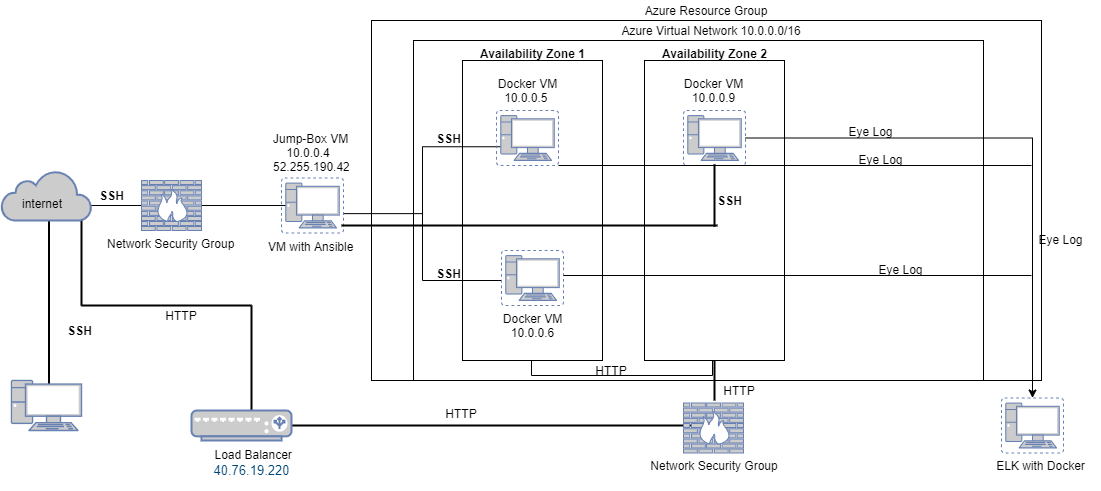

The diagram above was exported from draw.io. Its source (the exported page's mxGraphModel, read from the mxfile embedded in the PNG):
<mxGraphModel dx="1888" dy="491" grid="1" gridSize="10" guides="1" tooltips="1" connect="1" arrows="1" fold="1" page="1" pageScale="1" pageWidth="850" pageHeight="1100" math="0" shadow="0">
  <root>
    <mxCell id="0" />
    <mxCell id="1" parent="0" />
    <mxCell id="xhSCzaCq2fewwMUue0BS-77" value="" style="rounded=0;whiteSpace=wrap;html=1;" parent="1" vertex="1">
      <mxGeometry x="320" y="20" width="670" height="360" as="geometry" />
    </mxCell>
    <mxCell id="xhSCzaCq2fewwMUue0BS-35" value="" style="line;strokeWidth=2;direction=south;html=1;" parent="1" vertex="1">
      <mxGeometry x="25" y="215" width="10" height="90" as="geometry" />
    </mxCell>
    <mxCell id="xhSCzaCq2fewwMUue0BS-31" value="" style="line;strokeWidth=2;direction=south;html=1;" parent="1" vertex="1">
      <mxGeometry x="-7.5" y="220" width="10" height="170" as="geometry" />
    </mxCell>
    <mxCell id="xhSCzaCq2fewwMUue0BS-15" value="" style="rounded=0;whiteSpace=wrap;html=1;" parent="1" vertex="1">
      <mxGeometry x="362" y="40" width="570" height="340" as="geometry" />
    </mxCell>
    <mxCell id="xhSCzaCq2fewwMUue0BS-12" value="" style="rounded=0;whiteSpace=wrap;html=1;" parent="1" vertex="1">
      <mxGeometry x="411" y="60" width="140" height="300" as="geometry" />
    </mxCell>
    <mxCell id="xhSCzaCq2fewwMUue0BS-25" value="" style="html=1;shape=mxgraph.flowchart.annotation_2;align=left;labelPosition=right;" parent="1" vertex="1">
      <mxGeometry x="292" y="146.25" width="158" height="133.75" as="geometry" />
    </mxCell>
    <mxCell id="xhSCzaCq2fewwMUue0BS-22" value="" style="line;strokeWidth=1;rotatable=0;dashed=0;labelPosition=right;align=left;verticalAlign=middle;spacingTop=0;spacingLeft=6;points=[];portConstraint=eastwest;" parent="1" vertex="1">
      <mxGeometry x="150" y="200" width="90" height="10" as="geometry" />
    </mxCell>
    <mxCell id="xhSCzaCq2fewwMUue0BS-18" value="" style="line;strokeWidth=1;rotatable=0;dashed=0;labelPosition=right;align=left;verticalAlign=middle;spacingTop=0;spacingLeft=6;points=[];portConstraint=eastwest;" parent="1" vertex="1">
      <mxGeometry x="30" y="200" width="60" height="10" as="geometry" />
    </mxCell>
    <mxCell id="xhSCzaCq2fewwMUue0BS-13" value="" style="rounded=0;whiteSpace=wrap;html=1;" parent="1" vertex="1">
      <mxGeometry x="593" y="60" width="140" height="300" as="geometry" />
    </mxCell>
    <mxCell id="xhSCzaCq2fewwMUue0BS-1" value="" style="fontColor=#0066CC;verticalAlign=top;verticalLabelPosition=bottom;labelPosition=center;align=center;html=1;outlineConnect=0;fillColor=#CCCCCC;strokeColor=#6881B3;gradientColor=none;gradientDirection=north;strokeWidth=2;shape=mxgraph.networks.pc;" parent="1" vertex="1">
      <mxGeometry x="-40" y="380" width="70" height="50" as="geometry" />
    </mxCell>
    <mxCell id="xhSCzaCq2fewwMUue0BS-3" value="" style="fontColor=#0066CC;verticalAlign=top;verticalLabelPosition=bottom;labelPosition=center;align=center;html=1;outlineConnect=0;fillColor=#CCCCCC;strokeColor=#6881B3;gradientColor=none;gradientDirection=north;strokeWidth=2;shape=mxgraph.networks.virtual_pc;" parent="1" vertex="1">
      <mxGeometry x="445" y="110" width="62" height="55" as="geometry" />
    </mxCell>
    <mxCell id="xhSCzaCq2fewwMUue0BS-6" value="" style="fontColor=#0066CC;verticalAlign=top;verticalLabelPosition=bottom;labelPosition=center;align=center;html=1;outlineConnect=0;fillColor=#CCCCCC;strokeColor=#6881B3;gradientColor=none;gradientDirection=north;strokeWidth=2;shape=mxgraph.networks.virtual_pc;" parent="1" vertex="1">
      <mxGeometry x="950" y="397.5" width="62" height="55" as="geometry" />
    </mxCell>
    <mxCell id="xhSCzaCq2fewwMUue0BS-61" style="edgeStyle=orthogonalEdgeStyle;rounded=0;orthogonalLoop=1;jettySize=auto;html=1;exitX=1;exitY=0.5;exitDx=0;exitDy=0;exitPerimeter=0;entryX=0.5;entryY=0;entryDx=0;entryDy=0;entryPerimeter=0;" parent="1" source="xhSCzaCq2fewwMUue0BS-8" target="xhSCzaCq2fewwMUue0BS-6" edge="1">
      <mxGeometry relative="1" as="geometry" />
    </mxCell>
    <mxCell id="xhSCzaCq2fewwMUue0BS-8" value="" style="fontColor=#0066CC;verticalAlign=top;verticalLabelPosition=bottom;labelPosition=center;align=center;html=1;outlineConnect=0;fillColor=#CCCCCC;strokeColor=#6881B3;gradientColor=none;gradientDirection=north;strokeWidth=2;shape=mxgraph.networks.virtual_pc;" parent="1" vertex="1">
      <mxGeometry x="632" y="110" width="62" height="55" as="geometry" />
    </mxCell>
    <mxCell id="xhSCzaCq2fewwMUue0BS-9" value="" style="fontColor=#0066CC;verticalAlign=top;verticalLabelPosition=bottom;labelPosition=center;align=center;html=1;outlineConnect=0;fillColor=#CCCCCC;strokeColor=#6881B3;gradientColor=none;gradientDirection=north;strokeWidth=2;shape=mxgraph.networks.virtual_pc;" parent="1" vertex="1">
      <mxGeometry x="450" y="250" width="62" height="55" as="geometry" />
    </mxCell>
    <mxCell id="xhSCzaCq2fewwMUue0BS-11" value="" style="fontColor=#0066CC;verticalAlign=top;verticalLabelPosition=bottom;labelPosition=center;align=center;html=1;outlineConnect=0;fillColor=#CCCCCC;strokeColor=#6881B3;gradientColor=none;gradientDirection=north;strokeWidth=2;shape=mxgraph.networks.virtual_pc;" parent="1" vertex="1">
      <mxGeometry x="230" y="177.5" width="62" height="55" as="geometry" />
    </mxCell>
    <mxCell id="xhSCzaCq2fewwMUue0BS-16" value="" style="fontColor=#0066CC;verticalAlign=top;verticalLabelPosition=bottom;labelPosition=center;align=center;html=1;outlineConnect=0;fillColor=#CCCCCC;strokeColor=#6881B3;gradientColor=none;gradientDirection=north;strokeWidth=2;shape=mxgraph.networks.firewall;" parent="1" vertex="1">
      <mxGeometry x="90" y="180" width="60" height="50" as="geometry" />
    </mxCell>
    <mxCell id="xhSCzaCq2fewwMUue0BS-17" value="" style="html=1;outlineConnect=0;fillColor=#CCCCCC;strokeColor=#6881B3;gradientColor=none;gradientDirection=north;strokeWidth=2;shape=mxgraph.networks.cloud;fontColor=#ffffff;" parent="1" vertex="1">
      <mxGeometry x="-50" y="170" width="90" height="50" as="geometry" />
    </mxCell>
    <mxCell id="xhSCzaCq2fewwMUue0BS-19" value="internet" style="text;strokeColor=none;fillColor=none;spacingLeft=4;spacingRight=4;overflow=hidden;rotatable=0;points=[[0,0.5],[1,0.5]];portConstraint=eastwest;fontSize=12;" parent="1" vertex="1">
      <mxGeometry x="-35" y="190" width="65" height="30" as="geometry" />
    </mxCell>
    <mxCell id="xhSCzaCq2fewwMUue0BS-20" value="Network Security Group" style="text;strokeColor=none;fillColor=none;spacingLeft=4;spacingRight=4;overflow=hidden;rotatable=0;points=[[0,0.5],[1,0.5]];portConstraint=eastwest;fontSize=12;" parent="1" vertex="1">
      <mxGeometry x="50" y="230" width="140" height="30" as="geometry" />
    </mxCell>
    <mxCell id="xhSCzaCq2fewwMUue0BS-23" value="Jump-Box VM&#10;    10.0.0.4&#10;52.255.190.42" style="text;strokeColor=none;fillColor=none;spacingLeft=4;spacingRight=4;overflow=hidden;rotatable=0;points=[[0,0.5],[1,0.5]];portConstraint=eastwest;fontSize=12;" parent="1" vertex="1">
      <mxGeometry x="216" y="125" width="90" height="55" as="geometry" />
    </mxCell>
    <mxCell id="xhSCzaCq2fewwMUue0BS-24" value="VM with Ansible" style="text;strokeColor=none;fillColor=none;spacingLeft=4;spacingRight=4;overflow=hidden;rotatable=0;points=[[0,0.5],[1,0.5]];portConstraint=eastwest;fontSize=12;" parent="1" vertex="1">
      <mxGeometry x="211" y="232.5" width="100" height="30" as="geometry" />
    </mxCell>
    <mxCell id="xhSCzaCq2fewwMUue0BS-27" value="Availability Zone 1" style="text;strokeColor=none;fillColor=none;html=1;fontSize=12;fontStyle=1;verticalAlign=middle;align=center;" parent="1" vertex="1">
      <mxGeometry x="431.5" y="47.5" width="99" height="10" as="geometry" />
    </mxCell>
    <mxCell id="xhSCzaCq2fewwMUue0BS-28" value="Availability Zone 2" style="text;strokeColor=none;fillColor=none;html=1;fontSize=12;fontStyle=1;verticalAlign=middle;align=center;" parent="1" vertex="1">
      <mxGeometry x="613.5" y="51.25" width="99" height="2.5" as="geometry" />
    </mxCell>
    <mxCell id="xhSCzaCq2fewwMUue0BS-30" value="" style="endArrow=none;html=1;" parent="1" edge="1">
      <mxGeometry width="50" height="50" relative="1" as="geometry">
        <mxPoint x="430" y="440" as="sourcePoint" />
        <mxPoint x="430" y="440" as="targetPoint" />
      </mxGeometry>
    </mxCell>
    <mxCell id="xhSCzaCq2fewwMUue0BS-32" value="SSH" style="text;strokeColor=none;fillColor=none;html=1;fontSize=12;fontStyle=1;verticalAlign=middle;align=center;" parent="1" vertex="1">
      <mxGeometry x="-7.5" y="320" width="70" height="20" as="geometry" />
    </mxCell>
    <mxCell id="xhSCzaCq2fewwMUue0BS-33" value="SSH" style="text;strokeColor=none;fillColor=none;html=1;fontSize=12;fontStyle=1;verticalAlign=middle;align=center;" parent="1" vertex="1">
      <mxGeometry x="25" y="185" width="70" height="20" as="geometry" />
    </mxCell>
    <mxCell id="xhSCzaCq2fewwMUue0BS-37" value="" style="line;strokeWidth=2;html=1;" parent="1" vertex="1">
      <mxGeometry x="30" y="300" width="170" height="10" as="geometry" />
    </mxCell>
    <mxCell id="xhSCzaCq2fewwMUue0BS-43" value="" style="line;strokeWidth=2;html=1;rotation=90;" parent="1" vertex="1">
      <mxGeometry x="140" y="360" width="120" height="10" as="geometry" />
    </mxCell>
    <mxCell id="xhSCzaCq2fewwMUue0BS-44" value="" style="line;strokeWidth=2;html=1;" parent="1" vertex="1">
      <mxGeometry x="200" y="420" width="440" height="10" as="geometry" />
    </mxCell>
    <mxCell id="xhSCzaCq2fewwMUue0BS-45" value="" style="fontColor=#0066CC;verticalAlign=top;verticalLabelPosition=bottom;labelPosition=center;align=center;html=1;outlineConnect=0;fillColor=#CCCCCC;strokeColor=#6881B3;gradientColor=none;gradientDirection=north;strokeWidth=2;shape=mxgraph.networks.load_balancer;" parent="1" vertex="1">
      <mxGeometry x="140" y="410" width="100" height="30" as="geometry" />
    </mxCell>
    <mxCell id="xhSCzaCq2fewwMUue0BS-46" value="&amp;nbsp;Load Balancer&lt;br&gt;&lt;a class=&quot;msportalfx-text-primary fxc-essentials-value fxs-portal-text&quot; tabindex=&quot;0&quot; title=&quot;40.76.19.220 (LoadBalancer1408)&quot; id=&quot;_essentials_63&quot; href=&quot;https://portal.azure.com/#blade/HubsExtension/ResourceMenuBlade/id/%2Fsubscriptions%2F4bf88cb3-b80e-4cea-a15c-0cf62a341dbb%2FresourceGroups%2FRoot%2Fproviders%2FMicrosoft.Network%2FloadBalancers%2FTheLoadBalancer/menuid/frontendIpPool&quot; style=&quot;font-size: 13px ; color: rgb(0 , 69 , 120) ; overflow: hidden ; height: 18px ; line-height: 18px ; display: inline-block ; text-overflow: ellipsis ; text-align: left ; max-width: 100% ; padding: 0px ; border: 0px ; cursor: pointer ; font-family: &amp;#34;az_ea_font&amp;#34; , &amp;#34;segoe ui&amp;#34; , &amp;#34;az_font&amp;#34; , , , &amp;#34;blinkmacsystemfont&amp;#34; , &amp;#34;roboto&amp;#34; , &amp;#34;oxygen&amp;#34; , &amp;#34;ubuntu&amp;#34; , &amp;#34;cantarell&amp;#34; , &amp;#34;open sans&amp;#34; , &amp;#34;helvetica neue&amp;#34; , sans-serif ; background-color: rgb(255 , 255 , 255) ; outline: none&quot;&gt;40.76.19.220&lt;/a&gt;" style="text;html=1;strokeColor=none;fillColor=none;align=center;verticalAlign=middle;whiteSpace=wrap;rounded=0;" parent="1" vertex="1">
      <mxGeometry x="145.5" y="440" width="109" height="50" as="geometry" />
    </mxCell>
    <mxCell id="xhSCzaCq2fewwMUue0BS-47" value="" style="fontColor=#0066CC;verticalAlign=top;verticalLabelPosition=bottom;labelPosition=center;align=center;html=1;outlineConnect=0;fillColor=#CCCCCC;strokeColor=#6881B3;gradientColor=none;gradientDirection=north;strokeWidth=2;shape=mxgraph.networks.firewall;" parent="1" vertex="1">
      <mxGeometry x="632" y="402.5" width="60" height="50" as="geometry" />
    </mxCell>
    <mxCell id="xhSCzaCq2fewwMUue0BS-48" value="Network Security Group" style="text;html=1;strokeColor=none;fillColor=none;align=center;verticalAlign=middle;whiteSpace=wrap;rounded=0;" parent="1" vertex="1">
      <mxGeometry x="593" y="455" width="140" height="20" as="geometry" />
    </mxCell>
    <mxCell id="xhSCzaCq2fewwMUue0BS-49" value="" style="line;strokeWidth=2;direction=south;html=1;" parent="1" vertex="1">
      <mxGeometry x="658" y="360" width="10" height="40" as="geometry" />
    </mxCell>
    <mxCell id="xhSCzaCq2fewwMUue0BS-51" value="HTTP" style="text;html=1;strokeColor=none;fillColor=none;align=center;verticalAlign=middle;whiteSpace=wrap;rounded=0;" parent="1" vertex="1">
      <mxGeometry x="648" y="380" width="80" height="20" as="geometry" />
    </mxCell>
    <mxCell id="xhSCzaCq2fewwMUue0BS-52" value="" style="shape=partialRectangle;whiteSpace=wrap;html=1;bottom=1;right=1;left=1;top=0;fillColor=none;routingCenterX=-0.5;" parent="1" vertex="1">
      <mxGeometry x="480" y="360" width="181" height="15" as="geometry" />
    </mxCell>
    <mxCell id="xhSCzaCq2fewwMUue0BS-54" value="HTTP" style="text;html=1;strokeColor=none;fillColor=none;align=center;verticalAlign=middle;whiteSpace=wrap;rounded=0;" parent="1" vertex="1">
      <mxGeometry x="370" y="402.5" width="80" height="20" as="geometry" />
    </mxCell>
    <mxCell id="xhSCzaCq2fewwMUue0BS-55" value="HTTP" style="text;html=1;strokeColor=none;fillColor=none;align=center;verticalAlign=middle;whiteSpace=wrap;rounded=0;" parent="1" vertex="1">
      <mxGeometry x="520" y="360" width="80" height="20" as="geometry" />
    </mxCell>
    <mxCell id="xhSCzaCq2fewwMUue0BS-57" value="" style="line;strokeWidth=2;html=1;" parent="1" vertex="1">
      <mxGeometry x="290" y="220" width="376" height="10" as="geometry" />
    </mxCell>
    <mxCell id="xhSCzaCq2fewwMUue0BS-58" value="" style="line;strokeWidth=2;direction=south;html=1;" parent="1" vertex="1">
      <mxGeometry x="658" y="163.75" width="10" height="62.5" as="geometry" />
    </mxCell>
    <mxCell id="xhSCzaCq2fewwMUue0BS-60" value="SSH" style="text;strokeColor=none;fillColor=none;html=1;fontSize=12;fontStyle=1;verticalAlign=middle;align=center;" parent="1" vertex="1">
      <mxGeometry x="642.5" y="190" width="70" height="20" as="geometry" />
    </mxCell>
    <mxCell id="xhSCzaCq2fewwMUue0BS-63" value="" style="line;strokeWidth=1;html=1;" parent="1" vertex="1">
      <mxGeometry x="512" y="270" width="468" height="10" as="geometry" />
    </mxCell>
    <mxCell id="xhSCzaCq2fewwMUue0BS-64" value="" style="line;strokeWidth=1;html=1;" parent="1" vertex="1">
      <mxGeometry x="507" y="160" width="473" height="10" as="geometry" />
    </mxCell>
    <mxCell id="xhSCzaCq2fewwMUue0BS-66" value="Docker VM&lt;br&gt;10.0.0.5&amp;nbsp;" style="text;html=1;strokeColor=none;fillColor=none;align=center;verticalAlign=middle;whiteSpace=wrap;rounded=0;" parent="1" vertex="1">
      <mxGeometry x="436.5" y="70" width="79" height="40" as="geometry" />
    </mxCell>
    <mxCell id="xhSCzaCq2fewwMUue0BS-67" value="Docker VM&lt;br&gt;10.0.0.9" style="text;html=1;strokeColor=none;fillColor=none;align=center;verticalAlign=middle;whiteSpace=wrap;rounded=0;" parent="1" vertex="1">
      <mxGeometry x="622.5" y="70" width="79" height="40" as="geometry" />
    </mxCell>
    <mxCell id="xhSCzaCq2fewwMUue0BS-68" value="Docker VM&lt;br&gt;10.0.0.6" style="text;html=1;strokeColor=none;fillColor=none;align=center;verticalAlign=middle;whiteSpace=wrap;rounded=0;" parent="1" vertex="1">
      <mxGeometry x="441.5" y="305" width="79" height="40" as="geometry" />
    </mxCell>
    <mxCell id="xhSCzaCq2fewwMUue0BS-69" value="SSH" style="text;strokeColor=none;fillColor=none;html=1;fontSize=12;fontStyle=1;verticalAlign=middle;align=center;" parent="1" vertex="1">
      <mxGeometry x="362" y="262.5" width="70" height="20" as="geometry" />
    </mxCell>
    <mxCell id="xhSCzaCq2fewwMUue0BS-70" value="SSH" style="text;strokeColor=none;fillColor=none;html=1;fontSize=12;fontStyle=1;verticalAlign=middle;align=center;" parent="1" vertex="1">
      <mxGeometry x="361.5" y="127.5" width="70" height="20" as="geometry" />
    </mxCell>
    <mxCell id="xhSCzaCq2fewwMUue0BS-71" value="Eye Log" style="text;html=1;strokeColor=none;fillColor=none;align=center;verticalAlign=middle;whiteSpace=wrap;rounded=0;" parent="1" vertex="1">
      <mxGeometry x="780" y="125" width="79" height="12.5" as="geometry" />
    </mxCell>
    <mxCell id="xhSCzaCq2fewwMUue0BS-72" value="Eye Log" style="text;html=1;strokeColor=none;fillColor=none;align=center;verticalAlign=middle;whiteSpace=wrap;rounded=0;" parent="1" vertex="1">
      <mxGeometry x="790" y="152.5" width="79" height="12.5" as="geometry" />
    </mxCell>
    <mxCell id="xhSCzaCq2fewwMUue0BS-73" value="Eye Log" style="text;html=1;strokeColor=none;fillColor=none;align=center;verticalAlign=middle;whiteSpace=wrap;rounded=0;" parent="1" vertex="1">
      <mxGeometry x="810" y="262.5" width="79" height="12.5" as="geometry" />
    </mxCell>
    <mxCell id="xhSCzaCq2fewwMUue0BS-74" value="Eye Log" style="text;html=1;strokeColor=none;fillColor=none;align=center;verticalAlign=middle;whiteSpace=wrap;rounded=0;" parent="1" vertex="1">
      <mxGeometry x="970" y="232.5" width="79" height="12.5" as="geometry" />
    </mxCell>
    <mxCell id="xhSCzaCq2fewwMUue0BS-75" value="HTTP" style="text;html=1;strokeColor=none;fillColor=none;align=center;verticalAlign=middle;whiteSpace=wrap;rounded=0;" parent="1" vertex="1">
      <mxGeometry x="90" y="305" width="80" height="20" as="geometry" />
    </mxCell>
    <mxCell id="xhSCzaCq2fewwMUue0BS-76" value="ELK with Docker" style="text;html=1;strokeColor=none;fillColor=none;align=center;verticalAlign=middle;whiteSpace=wrap;rounded=0;" parent="1" vertex="1">
      <mxGeometry x="940" y="455" width="99" height="20" as="geometry" />
    </mxCell>
    <mxCell id="xhSCzaCq2fewwMUue0BS-78" value="Azure Virtual Network 10.0.0.0/16" style="text;html=1;strokeColor=none;fillColor=none;align=center;verticalAlign=middle;whiteSpace=wrap;rounded=0;" parent="1" vertex="1">
      <mxGeometry x="560" y="20" width="200" height="20" as="geometry" />
    </mxCell>
    <mxCell id="xhSCzaCq2fewwMUue0BS-79" value="Azure Resource Group" style="text;html=1;strokeColor=none;fillColor=none;align=center;verticalAlign=middle;whiteSpace=wrap;rounded=0;" parent="1" vertex="1">
      <mxGeometry x="555" width="200" height="20" as="geometry" />
    </mxCell>
  </root>
</mxGraphModel>